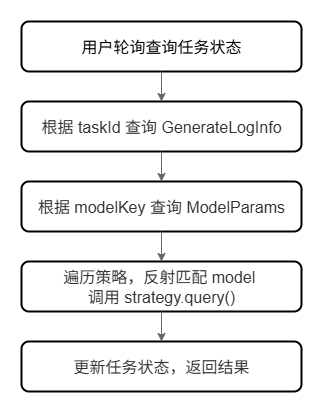

The diagram above was exported from draw.io. Its source (the exported page's mxGraphModel, read from the mxfile embedded in the PNG):
<mxGraphModel dx="1213" dy="910" grid="1" gridSize="10" guides="1" tooltips="1" connect="1" arrows="1" fold="1" page="1" pageScale="1" pageWidth="827" pageHeight="1169" math="0" shadow="0">
  <root>
    <mxCell id="0" />
    <mxCell id="1" parent="0" />
    <mxCell id="G29J8mc0dzG01zB5pT4V-1" value="用户轮询查询任务状态" style="rounded=1;whiteSpace=wrap;html=1;fontSize=16;strokeWidth=2;" vertex="1" parent="1">
      <mxGeometry x="320" y="410" width="280" height="50" as="geometry" />
    </mxCell>
    <mxCell id="G29J8mc0dzG01zB5pT4V-2" value="" style="endArrow=classic;html=1;fontSize=16;strokeColor=#666666;exitX=0.5;exitY=1;entryX=0.5;entryY=0;endFill=1;" edge="1" parent="1" source="G29J8mc0dzG01zB5pT4V-1" target="G29J8mc0dzG01zB5pT4V-3">
      <mxGeometry relative="1" as="geometry" />
    </mxCell>
    <mxCell id="G29J8mc0dzG01zB5pT4V-3" value="根据 taskId 查询 GenerateLogInfo" style="rounded=1;whiteSpace=wrap;html=1;fontSize=16;fillColor=#FFFFFF;strokeColor=#000000;fontColor=#333333;strokeWidth=2;" vertex="1" parent="1">
      <mxGeometry x="320" y="490" width="280" height="50" as="geometry" />
    </mxCell>
    <mxCell id="G29J8mc0dzG01zB5pT4V-4" value="" style="endArrow=classic;html=1;fontSize=16;strokeColor=#666666;exitX=0.5;exitY=1;entryX=0.5;entryY=0;endFill=1;" edge="1" parent="1" source="G29J8mc0dzG01zB5pT4V-3" target="G29J8mc0dzG01zB5pT4V-5">
      <mxGeometry relative="1" as="geometry" />
    </mxCell>
    <mxCell id="G29J8mc0dzG01zB5pT4V-5" value="根据 modelKey 查询 ModelParams" style="rounded=1;whiteSpace=wrap;html=1;fontSize=16;fillColor=#FFFFFF;strokeColor=#000000;fontColor=#333333;strokeWidth=2;" vertex="1" parent="1">
      <mxGeometry x="320" y="570" width="280" height="50" as="geometry" />
    </mxCell>
    <mxCell id="G29J8mc0dzG01zB5pT4V-6" value="" style="endArrow=classic;html=1;fontSize=16;strokeColor=#666666;exitX=0.5;exitY=1;entryX=0.5;entryY=0;endFill=1;" edge="1" parent="1" source="G29J8mc0dzG01zB5pT4V-5" target="G29J8mc0dzG01zB5pT4V-7">
      <mxGeometry relative="1" as="geometry" />
    </mxCell>
    <mxCell id="G29J8mc0dzG01zB5pT4V-7" value="遍历策略，反射匹配 model&amp;nbsp;&lt;br&gt;调用 strategy.query()" style="rounded=1;whiteSpace=wrap;html=1;fontSize=16;fillColor=#FFFFFF;strokeColor=#000000;fontColor=#333333;strokeWidth=2;" vertex="1" parent="1">
      <mxGeometry x="320" y="650" width="280" height="50" as="geometry" />
    </mxCell>
    <mxCell id="G29J8mc0dzG01zB5pT4V-8" value="" style="endArrow=classic;html=1;fontSize=16;strokeColor=#666666;exitX=0.5;exitY=1;entryX=0.5;entryY=0;endFill=1;" edge="1" parent="1" source="G29J8mc0dzG01zB5pT4V-7" target="G29J8mc0dzG01zB5pT4V-9">
      <mxGeometry relative="1" as="geometry" />
    </mxCell>
    <mxCell id="G29J8mc0dzG01zB5pT4V-9" value="更新任务状态，返回结果" style="rounded=1;whiteSpace=wrap;html=1;fontSize=16;fillColor=#FFFFFF;strokeColor=light-dark(#000000, #959595);fontColor=#333333;strokeWidth=2;" vertex="1" parent="1">
      <mxGeometry x="320" y="730" width="280" height="50" as="geometry" />
    </mxCell>
  </root>
</mxGraphModel>